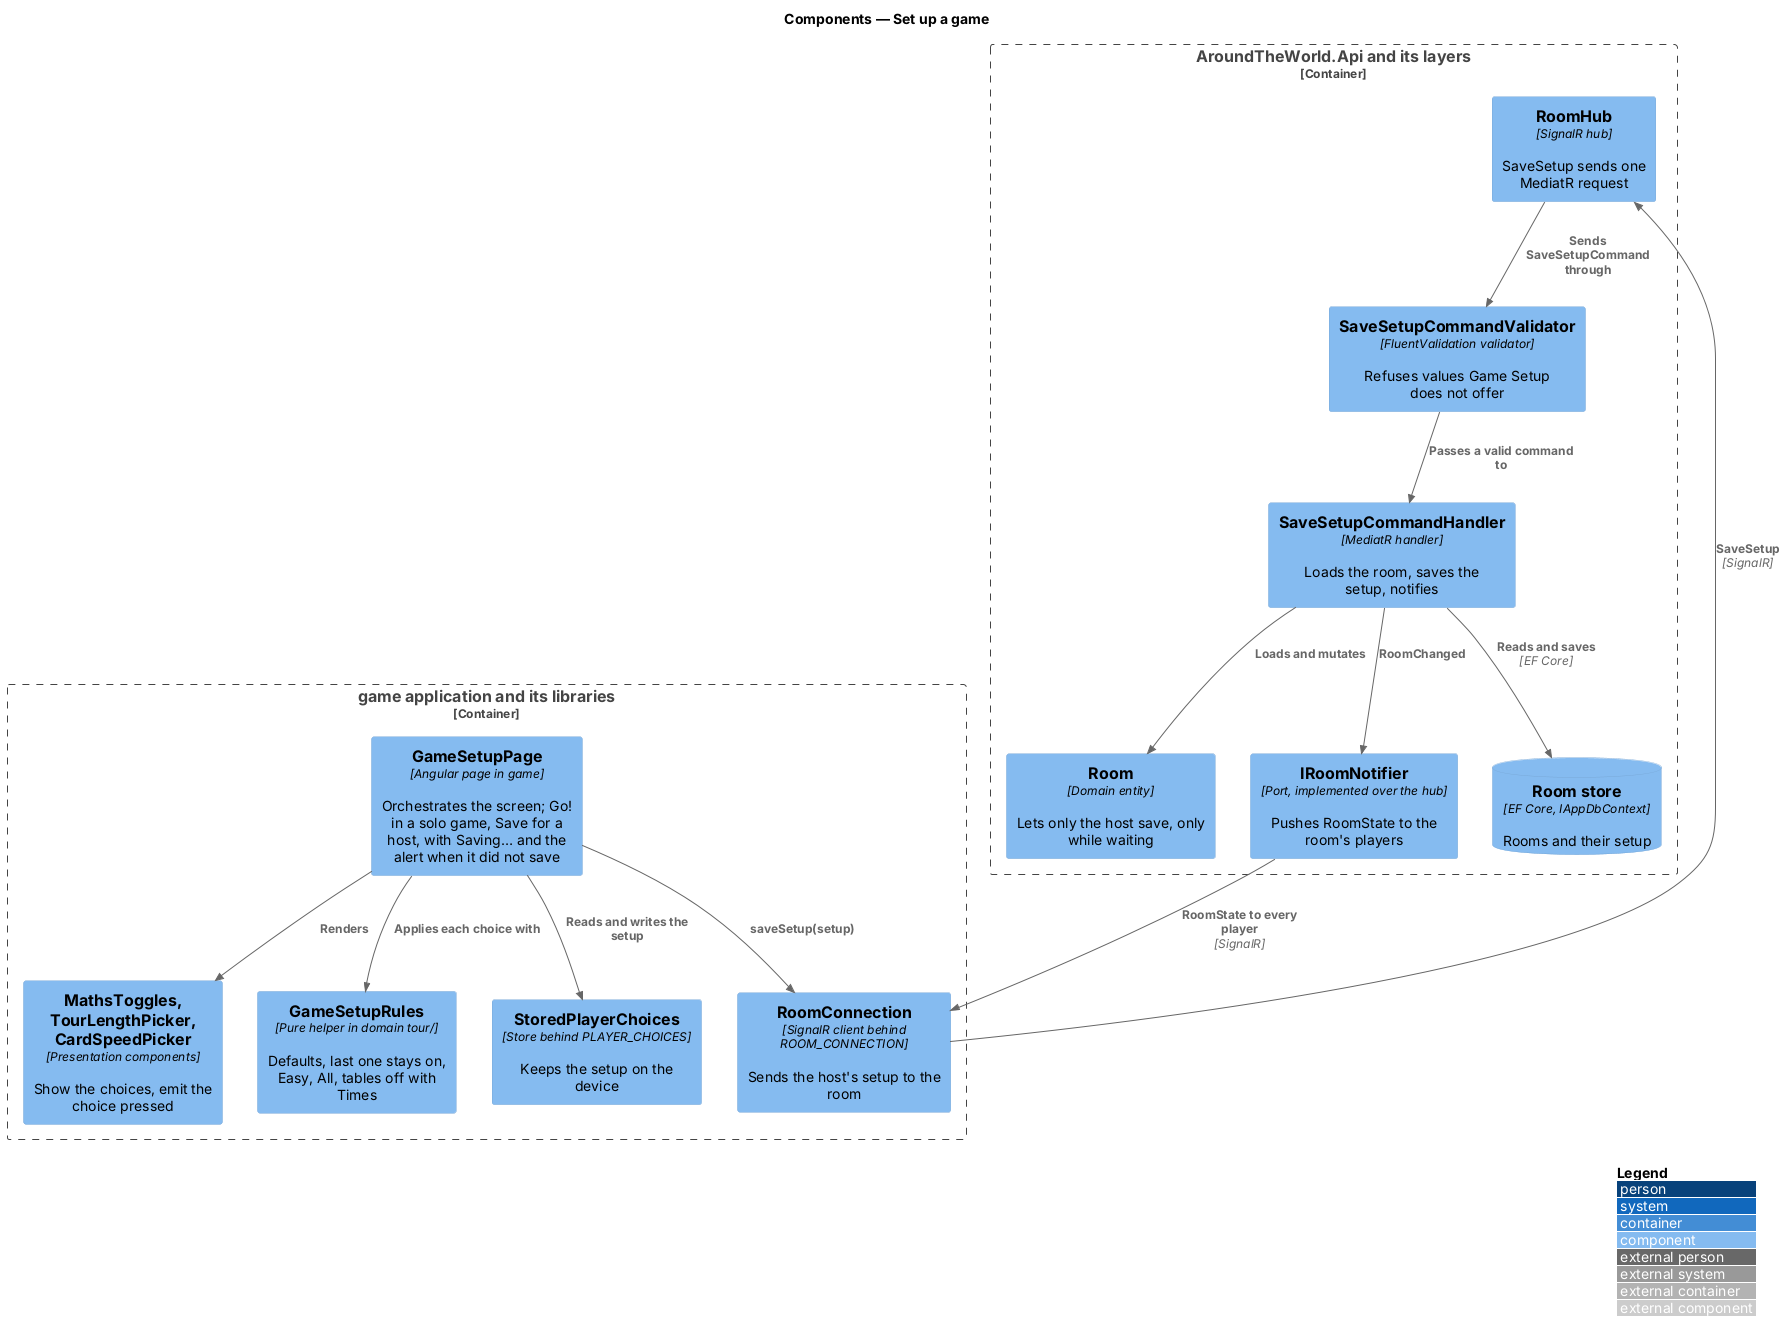

The diagram above was rendered by PlantUML. Its source (embedded in the PNG):
@startuml
!include <C4/C4_Component>
LAYOUT_WITH_LEGEND()
title Components — Set up a game

Container_Boundary(game, "game application and its libraries") {
  Component(page, "GameSetupPage", "Angular page in game", "Orchestrates the screen; Go! in a solo game, Save for a host, with Saving… and the alert when it did not save")
  Component(toggles, "MathsToggles, TourLengthPicker, CardSpeedPicker", "Presentation components", "Show the choices, emit the choice pressed")
  Component(rules, "GameSetupRules", "Pure helper in domain tour/", "Defaults, last one stays on, Easy, All, tables off with Times")
  Component(choices, "StoredPlayerChoices", "Store behind PLAYER_CHOICES", "Keeps the setup on the device")
  Component(conn, "RoomConnection", "SignalR client behind ROOM_CONNECTION", "Sends the host's setup to the room")
}
Container_Boundary(api, "AroundTheWorld.Api and its layers") {
  Component(hub, "RoomHub", "SignalR hub", "SaveSetup sends one MediatR request")
  Component(validator, "SaveSetupCommandValidator", "FluentValidation validator", "Refuses values Game Setup does not offer")
  Component(handler, "SaveSetupCommandHandler", "MediatR handler", "Loads the room, saves the setup, notifies")
  Component(room, "Room", "Domain entity", "Lets only the host save, only while waiting")
  Component(notifier, "IRoomNotifier", "Port, implemented over the hub", "Pushes RoomState to the room's players")
  ComponentDb(store, "Room store", "EF Core, IAppDbContext", "Rooms and their setup")
}
Rel(page, toggles, "Renders")
Rel(page, rules, "Applies each choice with")
Rel(page, choices, "Reads and writes the setup")
Rel(page, conn, "saveSetup(setup)")
Rel(conn, hub, "SaveSetup", "SignalR")
Rel(hub, validator, "Sends SaveSetupCommand through")
Rel(validator, handler, "Passes a valid command to")
Rel(handler, room, "Loads and mutates")
Rel(handler, store, "Reads and saves", "EF Core")
Rel(handler, notifier, "RoomChanged")
Rel(notifier, conn, "RoomState to every player", "SignalR")
@enduml